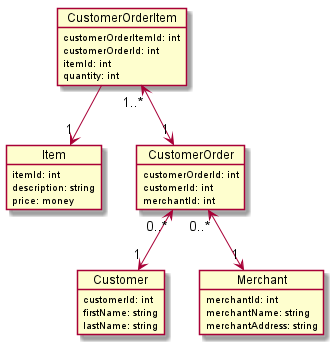

The diagram above was rendered by PlantUML. Its source (embedded in the PNG):
@startuml
object Customer {
    customerId: int
    firstName: string
    lastName: string
}

object Item {
    itemId: int
    description: string
    price: money
}

object Merchant {
    merchantId: int
    merchantName: string
    merchantAddress: string
}

object CustomerOrder {
    customerOrderId: int
    customerId: int
    merchantId: int
}

object CustomerOrderItem {
    customerOrderItemId: int
    customerOrderId: int
    itemId: int
    quantity: int
}

CustomerOrderItem "1..*" <--> "1" CustomerOrder
CustomerOrder "0..*" <--> "1" Merchant
CustomerOrderItem  --> "1" Item
CustomerOrder "0..*" <--> "1" Customer
@enduml